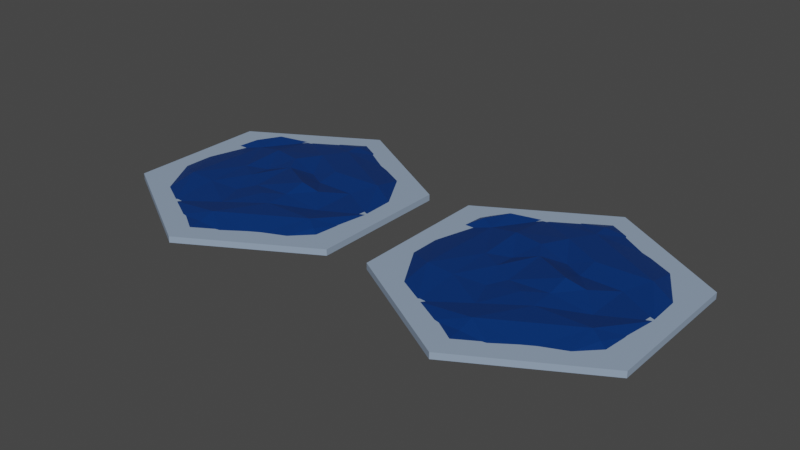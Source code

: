 # Source: water.blend  (saved by Blender 2.82.7; exported with 4.5.12 LTS)
import bpy
from mathutils import Matrix  # noqa: F401  (used for matrix-valued properties, if any)

bpy.ops.wm.read_factory_settings(use_empty=True)
scene = bpy.context.scene
scene.name = 'Scene'

# ---- collections
col_collection = bpy.data.collections.new('Collection'); scene.collection.children.link(col_collection)
col_oceancombined = bpy.data.collections.new('OceanCombined'); scene.collection.children.link(col_oceancombined)

# ---- materials (node trees are filled in below, after node groups)
mat_basemat = bpy.data.materials.new('BaseMat')
mat_basemat.use_transparent_shadow = False
mat_oceanmat = bpy.data.materials.new('Oceanmat')
mat_oceanmat.alpha_threshold = 0.0
mat_oceanmat.use_transparent_shadow = False
mat_oceanmat.line_color = (0.0, 0.0, 0.0, 1.0)

# ---- material node trees
mat_basemat.use_nodes = True; mat_basemat.node_tree.nodes.clear()
_N = mat_basemat.node_tree.nodes; _L = mat_basemat.node_tree.links
n0 = _N.new('ShaderNodeOutputMaterial'); n0.name = 'Material Output'; n0.location = (300, 300)
n1 = _N.new('ShaderNodeBsdfPrincipled'); n1.name = 'Principled BSDF'; n1.location = (10, 300)
n1.distribution = 'GGX'
n1.subsurface_method = 'BURLEY'
n1.inputs[0].default_value = (0.2843, 0.3735, 0.5048, 1.0)
n1.inputs[3].default_value = 1.45
n1.inputs[27].default_value = (0.0, 0.0, 0.0, 1.0)
n1.inputs[28].default_value = 1.0
_L.new(n1.outputs[0], n0.inputs[0])
n0.is_active_output = True
mat_oceanmat.use_nodes = True; mat_oceanmat.node_tree.nodes.clear()
_N = mat_oceanmat.node_tree.nodes; _L = mat_oceanmat.node_tree.links
n0 = _N.new('ShaderNodeOutputMaterial'); n0.name = 'Material Output'; n0.location = (300, 300)
n1 = _N.new('ShaderNodeBsdfPrincipled'); n1.name = 'Principled BSDF'; n1.location = (10, 300)
n1.distribution = 'GGX'
n1.subsurface_method = 'BURLEY'
n1.inputs[0].default_value = (0.0, 0.03071, 0.1559, 1.0)
n1.inputs[2].default_value = 0.4
n1.inputs[3].default_value = 1.45
n1.inputs[27].default_value = (0.0, 0.0, 0.0, 1.0)
n1.inputs[28].default_value = 1.0
_L.new(n1.outputs[0], n0.inputs[0])
n0.is_active_output = True

# ---- world
world_world = bpy.data.worlds.new('World'); scene.world = world_world
world_world.use_nodes = True; world_world.node_tree.nodes.clear()
_N = world_world.node_tree.nodes; _L = world_world.node_tree.links
n0 = _N.new('ShaderNodeOutputWorld'); n0.name = 'World Output'; n0.location = (300, 300)
n1 = _N.new('ShaderNodeBackground'); n1.name = 'Background'; n1.location = (10, 300)
n1.inputs[0].default_value = (0.05088, 0.05088, 0.05088, 1.0)
_L.new(n1.outputs[0], n0.inputs[0])
n0.is_active_output = True
world_world.color = (0.05088, 0.05088, 0.05088)
world_world.use_sun_shadow = False
world_world.sun_shadow_jitter_overblur = 0.0

# ---- meshes
me_cylinder = bpy.data.meshes.new('Cylinder')
me_cylinder.from_pydata([(0.0, 2.3, -0.05), (0.0, 2.3, 0.05), (1.992, 1.15, -0.05), (1.992, 1.15, 0.05), (1.992, -1.15, -0.05), (1.992, -1.15, 0.05), (-2.011e-07, -2.3, -0.05), (-2.011e-07, -2.3, 0.05), (-1.992, -1.15, -0.05), (-1.992, -1.15, 0.05), (-1.992, 1.15, -0.05), (-1.992, 1.15, 0.05)], [], [(0, 1, 3, 2), (2, 3, 5, 4), (4, 5, 7, 6), (6, 7, 9, 8), (3, 1, 11, 9, 7, 5), (8, 9, 11, 10), (10, 11, 1, 0), (0, 2, 4, 6, 8, 10)])
_uv = me_cylinder.uv_layers.new(name='UVMap')
_uv.uv.foreach_set('vector', [1.0, 0.5, 1.0, 1.0, 0.8333, 1.0, 0.8333, 0.5, 0.8333, 0.5, 0.8333, 1.0, 0.6667, 1.0, 0.6667, 0.5, 0.6667, 0.5, 0.6667, 1.0, 0.5, 1.0, 0.5, 0.5, 0.5, 0.5, 0.5, 1.0, 0.3333, 1.0, 0.3333, 0.5, 0.4578, 0.37, 0.25, 0.49, 0.04215, 0.37, 0.04215, 0.13, 0.25, 0.01, 0.4578, 0.13, 0.3333, 0.5, 0.3333, 1.0, 0.1667, 1.0, 0.1667, 0.5, 0.1667, 0.5, 0.1667, 1.0, -8.941e-08, 1.0, -8.941e-08, 0.5, 0.75, 0.49, 0.9578, 0.37, 0.9578, 0.13, 0.75, 0.01, 0.5422, 0.13, 0.5422, 0.37])
me_cylinder.materials.append(mat_basemat)
me_cylinder.use_remesh_fix_poles = True
me_cylinder.use_remesh_preserve_attributes = False
me_cylinder.use_mirror_vertex_groups = False
me_cylinder.update()
me_cylinder_001 = bpy.data.meshes.new('Cylinder.001')
me_cylinder_001.from_pydata([(0.005092, 2.317, -0.2107), (2.015, 1.191, -0.2148), (1.938, -1.133, -0.2384), (0.009494, -2.309, -0.2107), (-1.997, -1.149, -0.2074), (-1.993, 1.151, -0.2566), (1.009, 1.751, -0.2172), (2.004, 0.02526, -0.2093), (1.003, -1.749, -0.2239), (-0.9994, -1.742, -0.2134), (-2.009, 0.002131, -0.2117), (-1.001, 1.725, -0.2131), (0.4501, 2.1, -0.2165), (1.984, 0.6512, -0.2085), (1.496, -1.457, -0.2102), (-0.4966, -2.014, -0.2131), (-2.058, -0.5677, -0.222), (-1.513, 1.436, -0.1284), (1.521, 1.454, -0.2113), (1.938, -0.5574, -0.2167), (0.4997, -2.024, -0.2116), (-1.508, -1.452, -0.2108), (-2.011, 0.5898, -0.2378), (-0.4965, 2.017, -0.2119), (1.516, 0.8741, -0.09869), (0.004644, 1.742, -0.1443), (-1.498, 0.864, -0.1712), (-1.5, -0.862, -0.1012), (0.01356, -1.728, -0.103), (1.494, -0.8631, -0.1042), (0.499, 0.8635, -0.118), (-0.9959, 0.0, -0.1258), (0.498, -0.8625, -0.1225), (0.498, -5.96e-08, -0.02771), (-0.249, 0.4312, -0.09674), (-0.249, -0.4313, -0.151), (1.251, 0.4337, -0.1864), (1.245, -0.4313, -0.1887), (0.498, -0.4313, -0.1066), (0.498, 0.4312, -0.1857), (0.8714, -5.96e-08, -0.1029), (-0.9961, 0.8625, -0.09292), (-0.248, 1.297, -0.1378), (-0.6225, 0.2156, -0.1675), (0.1245, 0.6469, -0.2053), (-0.4357, 0.7547, -0.07845), (-0.2419, -1.295, -0.1657), (-0.9959, -0.8625, -0.1286), (-0.6225, -0.2156, -0.122), (0.1245, -0.6469, -0.1135), (-0.4357, -0.7547, -0.1708), (-0.0232, 2.059, -0.1542), (1.717, -1.007, -0.1576), (0.001552, -2.019, -0.1857), (-1.762, 1.013, -0.1322)], [(41, 42), (2, 52), (29, 52), (3, 53), (28, 53), (5, 54), (26, 54)], [(45, 43, 34, 44), (7, 13, 24), (6, 12, 25), (11, 17, 26), (10, 16, 27), (9, 15, 28), (8, 14, 29), (7, 24, 30, 36), (11, 26, 31, 41), (9, 28, 32, 46), (32, 29, 7, 37), (32, 28, 29), (28, 8, 29), (31, 27, 9, 47), (31, 26, 27), (26, 10, 27), (30, 25, 11, 42), (30, 24, 25), (24, 6, 25), (29, 19, 7), (29, 14, 52, 19), (14, 2, 19, 52), (28, 20, 8), (28, 15, 53, 20), (15, 3, 20, 53), (27, 21, 9), (27, 16, 21), (16, 4, 21), (26, 22, 10), (26, 17, 54, 22), (17, 5, 22, 54), (25, 23, 11), (25, 12, 51, 23), (12, 0, 23, 51), (24, 18, 6), (24, 13, 18), (13, 1, 18), (40, 38, 32, 37), (30, 44, 34, 33, 39), (50, 46, 32, 49), (33, 35, 49, 32, 38), (33, 34, 35), (34, 43, 31, 48, 35), (36, 40, 37, 7), (30, 39, 40, 36), (39, 33, 38, 40), (42, 45, 44, 30), (11, 41, 45, 42), (41, 31, 43, 45), (48, 50, 49, 35), (31, 47, 50, 48), (47, 9, 46, 50), (51, 12, 0), (23, 51, 25)])
_uv = me_cylinder_001.uv_layers.new(name='UVMap')
_uv.uv.foreach_set('vector', [0.2045, 0.3288, 0.185, 0.2725, 0.224, 0.295, 0.263, 0.3175, 0.4578, 0.25, 0.4578, 0.31, 0.4059, 0.34, 0.3539, 0.43, 0.302, 0.46, 0.25, 0.43, 0.1461, 0.43, 0.09412, 0.4, 0.09412, 0.34, 0.04215, 0.25, 0.04215, 0.19, 0.09412, 0.16, 0.1461, 0.07, 0.198, 0.04, 0.25, 0.07, 0.3539, 0.07, 0.4059, 0.1, 0.4059, 0.16, 0.4578, 0.25, 0.4059, 0.34, 0.302, 0.34, 0.3799, 0.295, 0.1461, 0.43, 0.09412, 0.34, 0.1461, 0.25, 0.1461, 0.34, 0.1461, 0.07, 0.25, 0.07, 0.302, 0.16, 0.224, 0.115, 0.302, 0.16, 0.4059, 0.16, 0.4578, 0.25, 0.3799, 0.205, 0.302, 0.16, 0.25, 0.07, 0.4059, 0.16, 0.25, 0.07, 0.3539, 0.07, 0.4059, 0.16, 0.1461, 0.25, 0.09412, 0.16, 0.1461, 0.07, 0.1461, 0.16, 0.1461, 0.25, 0.09412, 0.34, 0.09412, 0.16, 0.09412, 0.34, 0.04215, 0.25, 0.09412, 0.16, 0.302, 0.34, 0.25, 0.43, 0.1461, 0.43, 0.224, 0.385, 0.302, 0.34, 0.4059, 0.34, 0.25, 0.43, 0.4059, 0.34, 0.3539, 0.43, 0.25, 0.43, 0.4059, 0.16, 0.4578, 0.19, 0.4578, 0.25, 0.4059, 0.16, 0.4059, 0.1, 0.4319, 0.145, 0.4578, 0.19, 0.4059, 0.1, 0.4578, 0.13, 0.4578, 0.19, 0.4319, 0.145, 0.25, 0.07, 0.302, 0.04, 0.3539, 0.07, 0.25, 0.07, 0.198, 0.04, 0.25, 0.04, 0.302, 0.04, 0.198, 0.04, 0.25, 0.01, 0.302, 0.04, 0.25, 0.04, 0.09412, 0.16, 0.09412, 0.1, 0.1461, 0.07, 0.09412, 0.16, 0.04215, 0.19, 0.09412, 0.1, 0.04215, 0.19, 0.04215, 0.13, 0.09412, 0.1, 0.09412, 0.34, 0.04215, 0.31, 0.04215, 0.25, 0.09412, 0.34, 0.09412, 0.4, 0.06813, 0.355, 0.04215, 0.31, 0.09412, 0.4, 0.04215, 0.37, 0.04215, 0.31, 0.06813, 0.355, 0.25, 0.43, 0.198, 0.46, 0.1461, 0.43, 0.25, 0.43, 0.302, 0.46, 0.25, 0.46, 0.198, 0.46, 0.302, 0.46, 0.25, 0.49, 0.198, 0.46, 0.25, 0.46, 0.4059, 0.34, 0.4059, 0.4, 0.3539, 0.43, 0.4059, 0.34, 0.4578, 0.31, 0.4059, 0.4, 0.4578, 0.31, 0.4578, 0.37, 0.4059, 0.4, 0.3409, 0.25, 0.302, 0.205, 0.302, 0.16, 0.3799, 0.205, 0.302, 0.34, 0.263, 0.3175, 0.224, 0.295, 0.302, 0.25, 0.302, 0.295, 0.2045, 0.1713, 0.224, 0.115, 0.302, 0.16, 0.263, 0.1825, 0.302, 0.25, 0.224, 0.205, 0.263, 0.1825, 0.302, 0.16, 0.302, 0.205, 0.302, 0.25, 0.224, 0.295, 0.224, 0.205, 0.224, 0.295, 0.185, 0.2725, 0.1461, 0.25, 0.185, 0.2275, 0.224, 0.205, 0.3799, 0.295, 0.3409, 0.25, 0.3799, 0.205, 0.4578, 0.25, 0.302, 0.34, 0.302, 0.295, 0.3409, 0.25, 0.3799, 0.295, 0.302, 0.295, 0.302, 0.25, 0.302, 0.205, 0.3409, 0.25, 0.224, 0.385, 0.2045, 0.3288, 0.263, 0.3175, 0.302, 0.34, 0.1461, 0.43, 0.1461, 0.34, 0.2045, 0.3288, 0.224, 0.385, 0.1461, 0.34, 0.1461, 0.25, 0.185, 0.2725, 0.2045, 0.3288, 0.185, 0.2275, 0.2045, 0.1713, 0.263, 0.1825, 0.224, 0.205, 0.1461, 0.25, 0.1461, 0.16, 0.2045, 0.1713, 0.185, 0.2275, 0.1461, 0.16, 0.1461, 0.07, 0.224, 0.115, 0.2045, 0.1713, 0.25, 0.46, 0.302, 0.46, 0.25, 0.49, 0.198, 0.46, 0.25, 0.46, 0.25, 0.43])
me_cylinder_001.materials.append(mat_oceanmat)
me_cylinder_001.use_remesh_fix_poles = True
me_cylinder_001.use_remesh_preserve_attributes = False
me_cylinder_001.use_mirror_vertex_groups = False
me_cylinder_001.update()
me_cylinder_003 = bpy.data.meshes.new('Cylinder.003')
me_cylinder_003.from_pydata([(0.005092, 2.317, 0.1132), (2.015, 1.191, 0.1091), (1.938, -1.133, 0.08553), (0.009494, -2.309, 0.1132), (-1.997, -1.149, 0.1165), (-1.993, 1.151, 0.06726), (1.009, 1.751, 0.1067), (2.004, 0.02526, 0.1146), (1.003, -1.749, 0.09997), (-0.9994, -1.742, 0.1105), (-2.009, 0.002131, 0.1122), (-1.001, 1.725, 0.1108), (0.4501, 2.1, 0.1074), (1.984, 0.6512, 0.1155), (1.496, -1.457, 0.1137), (-0.4966, -2.014, 0.1108), (-2.058, -0.5677, 0.1019), (-1.513, 1.436, 0.1955), (1.521, 1.454, 0.1127), (1.938, -0.5574, 0.1072), (0.4997, -2.024, 0.1123), (-1.508, -1.452, 0.1131), (-2.011, 0.5898, 0.08613), (-0.4965, 2.017, 0.112), (1.516, 0.8741, 0.2252), (0.004644, 1.742, 0.1796), (-1.498, 0.864, 0.1528), (-1.5, -0.862, 0.2227), (0.01356, -1.728, 0.2209), (1.494, -0.8631, 0.2197), (0.499, 0.8635, 0.2059), (-0.9959, 4.675e-08, 0.1981), (0.498, -0.8625, 0.2014), (0.498, -1.286e-08, 0.2962), (-0.249, 0.4313, 0.2272), (-0.249, -0.4312, 0.1729), (1.251, 0.4337, 0.1376), (1.245, -0.4313, 0.1352), (0.498, -0.4312, 0.2173), (0.498, 0.4312, 0.1382), (0.8714, -1.286e-08, 0.221), (-0.9961, 0.8625, 0.231), (-0.248, 1.297, 0.1861), (-0.6225, 0.2156, 0.1564), (0.1245, 0.6469, 0.1186), (-0.4357, 0.7547, 0.2455), (-0.2419, -1.295, 0.1582), (-0.9959, -0.8625, 0.1953), (-0.6225, -0.2156, 0.2019), (0.1245, -0.6469, 0.2104), (-0.4357, -0.7547, 0.1531), (-0.0232, 2.059, 0.1697), (1.717, -1.007, 0.1663), (0.001552, -2.019, 0.1382), (-1.762, 1.013, 0.1917), (2.384e-07, 2.706, 2.98e-08), (2.384e-07, 2.706, 0.1176), (2.343, 1.353, 2.98e-08), (2.343, 1.353, 0.1176), (2.343, -1.353, 2.98e-08), (2.343, -1.353, 0.1176), (1.863e-09, -2.706, 2.98e-08), (1.863e-09, -2.706, 0.1176), (-2.343, -1.353, 2.98e-08), (-2.343, -1.353, 0.1176), (-2.343, 1.353, 2.98e-08), (-2.343, 1.353, 0.1176)], [], [(45, 34, 44), (7, 13, 24), (6, 12, 25), (11, 17, 26), (10, 16, 27), (9, 15, 28), (8, 14, 29), (24, 36, 7), (26, 41, 11), (28, 46, 9), (29, 37, 32), (32, 28, 29), (28, 8, 29), (27, 47, 31), (31, 26, 27), (26, 10, 27), (25, 42, 30), (30, 24, 25), (24, 6, 25), (29, 19, 7), (29, 52, 19), (2, 52, 14), (28, 20, 8), (28, 53, 20), (3, 53, 15), (27, 21, 9), (27, 16, 21), (16, 4, 21), (26, 22, 10), (26, 54, 22), (5, 54, 17), (25, 23, 11), (24, 18, 6), (24, 13, 18), (13, 1, 18), (38, 37, 40), (34, 33, 39), (46, 49, 50), (35, 49, 38), (33, 34, 35), (43, 31, 48), (36, 37, 7), (39, 36, 30), (33, 40, 39), (42, 44, 30), (41, 42, 11), (41, 43, 45), (50, 35, 48), (47, 48, 31), (47, 46, 50), (51, 12, 0), (23, 51, 25), (56, 57, 55), (58, 59, 57), (60, 61, 59), (62, 63, 61), (62, 60, 56), (64, 65, 63), (66, 55, 65), (57, 61, 65), (45, 43, 34), (24, 30, 36), (26, 31, 41), (28, 32, 46), (29, 7, 37), (27, 9, 47), (25, 11, 42), (29, 14, 52), (2, 19, 52), (28, 15, 53), (3, 20, 53), (26, 17, 54), (5, 22, 54), (25, 12, 51), (0, 23, 51), (38, 32, 37), (39, 30, 44), (44, 34, 39), (46, 32, 49), (38, 33, 35), (49, 32, 38), (35, 34, 48), (34, 43, 48), (36, 40, 37), (39, 40, 36), (33, 38, 40), (42, 45, 44), (41, 45, 42), (41, 31, 43), (50, 49, 35), (47, 50, 48), (47, 9, 46), (56, 58, 57), (58, 60, 59), (60, 62, 61), (62, 64, 63), (60, 58, 56), (56, 66, 64), (64, 62, 56), (64, 66, 65), (66, 56, 55), (65, 55, 57), (57, 59, 61), (61, 63, 65)])
me_cylinder_003.polygons.foreach_set('material_index', [0, 0, 0, 0, 0, 0, 0, 0, 0, 0, 0, 0, 0, 0, 0, 0, 0, 0, 0, 0, 0, 0, 0, 0, 0, 0, 0, 0, 0, 0, 0, 0, 0, 0, 0, 0, 0, 0, 0, 0, 0, 0, 0, 0, 0, 0, 0, 0, 0, 0, 0, 0, 1, 1, 1, 1, 1, 1, 1, 1, 0, 0, 0, 0, 0, 0, 0, 0, 0, 0, 0, 0, 0, 0, 0, 0, 0, 0, 0, 0, 0, 0, 0, 0, 0, 0, 0, 0, 0, 0, 0, 0, 1, 1, 1, 1, 1, 1, 1, 1, 1, 1, 1, 1])
_uv = me_cylinder_003.uv_layers.new(name='UVMap')
_uv.uv.foreach_set('vector', [0.2045, 0.3288, 0.224, 0.295, 0.263, 0.3175, 0.4578, 0.25, 0.4578, 0.31, 0.4059, 0.34, 0.3539, 0.43, 0.302, 0.46, 0.25, 0.43, 0.1461, 0.43, 0.09412, 0.4, 0.09412, 0.34, 0.04215, 0.25, 0.04215, 0.19, 0.09412, 0.16, 0.1461, 0.07, 0.198, 0.04, 0.25, 0.07, 0.3539, 0.07, 0.4059, 0.1, 0.4059, 0.16, 0.4059, 0.34, 0.3799, 0.295, 0.4578, 0.25, 0.09412, 0.34, 0.1461, 0.34, 0.1461, 0.43, 0.25, 0.07, 0.224, 0.115, 0.1461, 0.07, 0.4059, 0.16, 0.3799, 0.205, 0.302, 0.16, 0.302, 0.16, 0.25, 0.07, 0.4059, 0.16, 0.25, 0.07, 0.3539, 0.07, 0.4059, 0.16, 0.09412, 0.16, 0.1461, 0.16, 0.1461, 0.25, 0.1461, 0.25, 0.09412, 0.34, 0.09412, 0.16, 0.09412, 0.34, 0.04215, 0.25, 0.09412, 0.16, 0.25, 0.43, 0.224, 0.385, 0.302, 0.34, 0.302, 0.34, 0.4059, 0.34, 0.25, 0.43, 0.4059, 0.34, 0.3539, 0.43, 0.25, 0.43, 0.4059, 0.16, 0.4578, 0.19, 0.4578, 0.25, 0.4059, 0.16, 0.4319, 0.145, 0.4578, 0.19, 0.4578, 0.13, 0.4319, 0.145, 0.4059, 0.1, 0.25, 0.07, 0.302, 0.04, 0.3539, 0.07, 0.25, 0.07, 0.25, 0.04, 0.302, 0.04, 0.25, 0.01, 0.25, 0.04, 0.198, 0.04, 0.09412, 0.16, 0.09412, 0.1, 0.1461, 0.07, 0.09412, 0.16, 0.04215, 0.19, 0.09412, 0.1, 0.04215, 0.19, 0.04215, 0.13, 0.09412, 0.1, 0.09412, 0.34, 0.04215, 0.31, 0.04215, 0.25, 0.09412, 0.34, 0.06813, 0.355, 0.04215, 0.31, 0.04215, 0.37, 0.06813, 0.355, 0.09412, 0.4, 0.25, 0.43, 0.198, 0.46, 0.1461, 0.43, 0.4059, 0.34, 0.4059, 0.4, 0.3539, 0.43, 0.4059, 0.34, 0.4578, 0.31, 0.4059, 0.4, 0.4578, 0.31, 0.4578, 0.37, 0.4059, 0.4, 0.302, 0.205, 0.3799, 0.205, 0.3409, 0.25, 0.224, 0.295, 0.302, 0.25, 0.302, 0.295, 0.224, 0.115, 0.263, 0.1825, 0.2045, 0.1713, 0.224, 0.205, 0.263, 0.1825, 0.302, 0.205, 0.302, 0.25, 0.224, 0.295, 0.224, 0.205, 0.185, 0.2725, 0.1461, 0.25, 0.185, 0.2275, 0.3799, 0.295, 0.3799, 0.205, 0.4578, 0.25, 0.302, 0.295, 0.3799, 0.295, 0.302, 0.34, 0.302, 0.25, 0.3409, 0.25, 0.302, 0.295, 0.224, 0.385, 0.263, 0.3175, 0.302, 0.34, 0.1461, 0.34, 0.224, 0.385, 0.1461, 0.43, 0.1461, 0.34, 0.185, 0.2725, 0.2045, 0.3288, 0.2045, 0.1713, 0.224, 0.205, 0.185, 0.2275, 0.1461, 0.16, 0.185, 0.2275, 0.1461, 0.25, 0.1461, 0.16, 0.224, 0.115, 0.2045, 0.1713, 0.25, 0.46, 0.302, 0.46, 0.25, 0.49, 0.198, 0.46, 0.25, 0.46, 0.25, 0.43, 1.0, 1.0, 0.8333, 0.5, 1.0, 0.5, 0.8333, 1.0, 0.6667, 0.5, 0.8333, 0.5, 0.6667, 1.0, 0.5, 0.5, 0.6667, 0.5, 0.5, 1.0, 0.3333, 0.5, 0.5, 0.5, 0.25, 0.01, 0.4578, 0.13, 0.25, 0.49, 0.3333, 1.0, 0.1667, 0.5, 0.3333, 0.5, 0.1667, 1.0, -8.941e-08, 0.5, 0.1667, 0.5, 0.9578, 0.37, 0.75, 0.01, 0.5422, 0.37, 0.2045, 0.3288, 0.185, 0.2725, 0.224, 0.295, 0.4059, 0.34, 0.302, 0.34, 0.3799, 0.295, 0.09412, 0.34, 0.1461, 0.25, 0.1461, 0.34, 0.25, 0.07, 0.302, 0.16, 0.224, 0.115, 0.4059, 0.16, 0.4578, 0.25, 0.3799, 0.205, 0.09412, 0.16, 0.1461, 0.07, 0.1461, 0.16, 0.25, 0.43, 0.1461, 0.43, 0.224, 0.385, 0.4059, 0.16, 0.4059, 0.1, 0.4319, 0.145, 0.4578, 0.13, 0.4578, 0.19, 0.4319, 0.145, 0.25, 0.07, 0.198, 0.04, 0.25, 0.04, 0.25, 0.01, 0.302, 0.04, 0.25, 0.04, 0.09412, 0.34, 0.09412, 0.4, 0.06813, 0.355, 0.04215, 0.37, 0.04215, 0.31, 0.06813, 0.355, 0.25, 0.43, 0.302, 0.46, 0.25, 0.46, 0.25, 0.49, 0.198, 0.46, 0.25, 0.46, 0.302, 0.205, 0.302, 0.16, 0.3799, 0.205, 0.302, 0.295, 0.302, 0.34, 0.263, 0.3175, 0.263, 0.3175, 0.224, 0.295, 0.302, 0.295, 0.224, 0.115, 0.302, 0.16, 0.263, 0.1825, 0.302, 0.205, 0.302, 0.25, 0.224, 0.205, 0.263, 0.1825, 0.302, 0.16, 0.302, 0.205, 0.224, 0.205, 0.224, 0.295, 0.185, 0.2275, 0.224, 0.295, 0.185, 0.2725, 0.185, 0.2275, 0.3799, 0.295, 0.3409, 0.25, 0.3799, 0.205, 0.302, 0.295, 0.3409, 0.25, 0.3799, 0.295, 0.302, 0.25, 0.302, 0.205, 0.3409, 0.25, 0.224, 0.385, 0.2045, 0.3288, 0.263, 0.3175, 0.1461, 0.34, 0.2045, 0.3288, 0.224, 0.385, 0.1461, 0.34, 0.1461, 0.25, 0.185, 0.2725, 0.2045, 0.1713, 0.263, 0.1825, 0.224, 0.205, 0.1461, 0.16, 0.2045, 0.1713, 0.185, 0.2275, 0.1461, 0.16, 0.1461, 0.07, 0.224, 0.115, 1.0, 1.0, 0.8333, 1.0, 0.8333, 0.5, 0.8333, 1.0, 0.6667, 1.0, 0.6667, 0.5, 0.6667, 1.0, 0.5, 1.0, 0.5, 0.5, 0.5, 1.0, 0.3333, 1.0, 0.3333, 0.5, 0.4578, 0.13, 0.4578, 0.37, 0.25, 0.49, 0.25, 0.49, 0.04215, 0.37, 0.04215, 0.13, 0.04215, 0.13, 0.25, 0.01, 0.25, 0.49, 0.3333, 1.0, 0.1667, 1.0, 0.1667, 0.5, 0.1667, 1.0, -8.941e-08, 1.0, -8.941e-08, 0.5, 0.5422, 0.37, 0.75, 0.49, 0.9578, 0.37, 0.9578, 0.37, 0.9578, 0.13, 0.75, 0.01, 0.75, 0.01, 0.5422, 0.13, 0.5422, 0.37])
me_cylinder_003.materials.append(mat_oceanmat)
me_cylinder_003.materials.append(mat_basemat)
me_cylinder_003.use_remesh_fix_poles = True
me_cylinder_003.use_remesh_preserve_attributes = False
me_cylinder_003.use_mirror_vertex_groups = False
me_cylinder_003.update()

# ---- objects
ob_base = bpy.data.objects.new('Base', me_cylinder)
ob_ocean = bpy.data.objects.new('Ocean', me_cylinder_001)
ob_oceancombined = bpy.data.objects.new('OceanCombined', me_cylinder_003)

# ---- transforms, parenting, visibility, modifiers, constraints
ob_base.location = (-4.726, 0.0, 0.0)
ob_base.lineart.crease_threshold = 0.0
ob_ocean.location = (-4.726, 0.0, 0.2253)
ob_ocean.scale = (0.85, 0.85, 0.85)
ob_ocean.lineart.crease_threshold = 0.0
_m = ob_ocean.modifiers.new('Triangulate', 'TRIANGULATE')
ob_oceancombined.location = (0.0, 0.0, 0.0)
ob_oceancombined.scale = (0.85, 0.85, 0.85)
ob_oceancombined.lineart.crease_threshold = 0.0

# ---- collection membership
col_collection.objects.link(ob_base)
col_collection.objects.link(ob_ocean)
col_oceancombined.objects.link(ob_oceancombined)

# ---- scene / render settings (as saved in the file)
scene.frame_start = 1; scene.frame_end = 250; scene.frame_set(1)
scene.render.engine = 'BLENDER_EEVEE_NEXT'
scene.cycles.use_denoising = False
scene.cycles.samples = 128
scene.cycles.sampling_pattern = 'TABULATED_SOBOL'
scene.cycles.use_adaptive_sampling = False
scene.cycles.use_light_tree = False
scene.view_settings.view_transform = 'Filmic'
bpy.context.view_layer.update()

# ---- added for rendering (the .blend has no active camera and no usable light): camera, sun
cam_auto = bpy.data.cameras.new('AutoCamera')
cam_auto.lens = 50.0
cam_auto.sensor_width = 36.0
cam_auto.clip_end = 1000.0
ob_auto_camera = bpy.data.objects.new('AutoCamera', cam_auto)
scene.collection.objects.link(ob_auto_camera)
ob_auto_camera.location = (6.75458, -10.9411, 7.39494)
ob_auto_camera.rotation_euler = (1.09748, -7.21219e-08, 0.694738)
scene.camera = ob_auto_camera
light_auto_sun = bpy.data.lights.new('AutoSun', 'SUN')
light_auto_sun.energy = 3.0
light_auto_sun.angle = 0.0523599
ob_auto_sun = bpy.data.objects.new('AutoSun', light_auto_sun)
scene.collection.objects.link(ob_auto_sun)
ob_auto_sun.rotation_euler = (0.872665, 0.174533, 0.523599)
bpy.context.view_layer.update()

